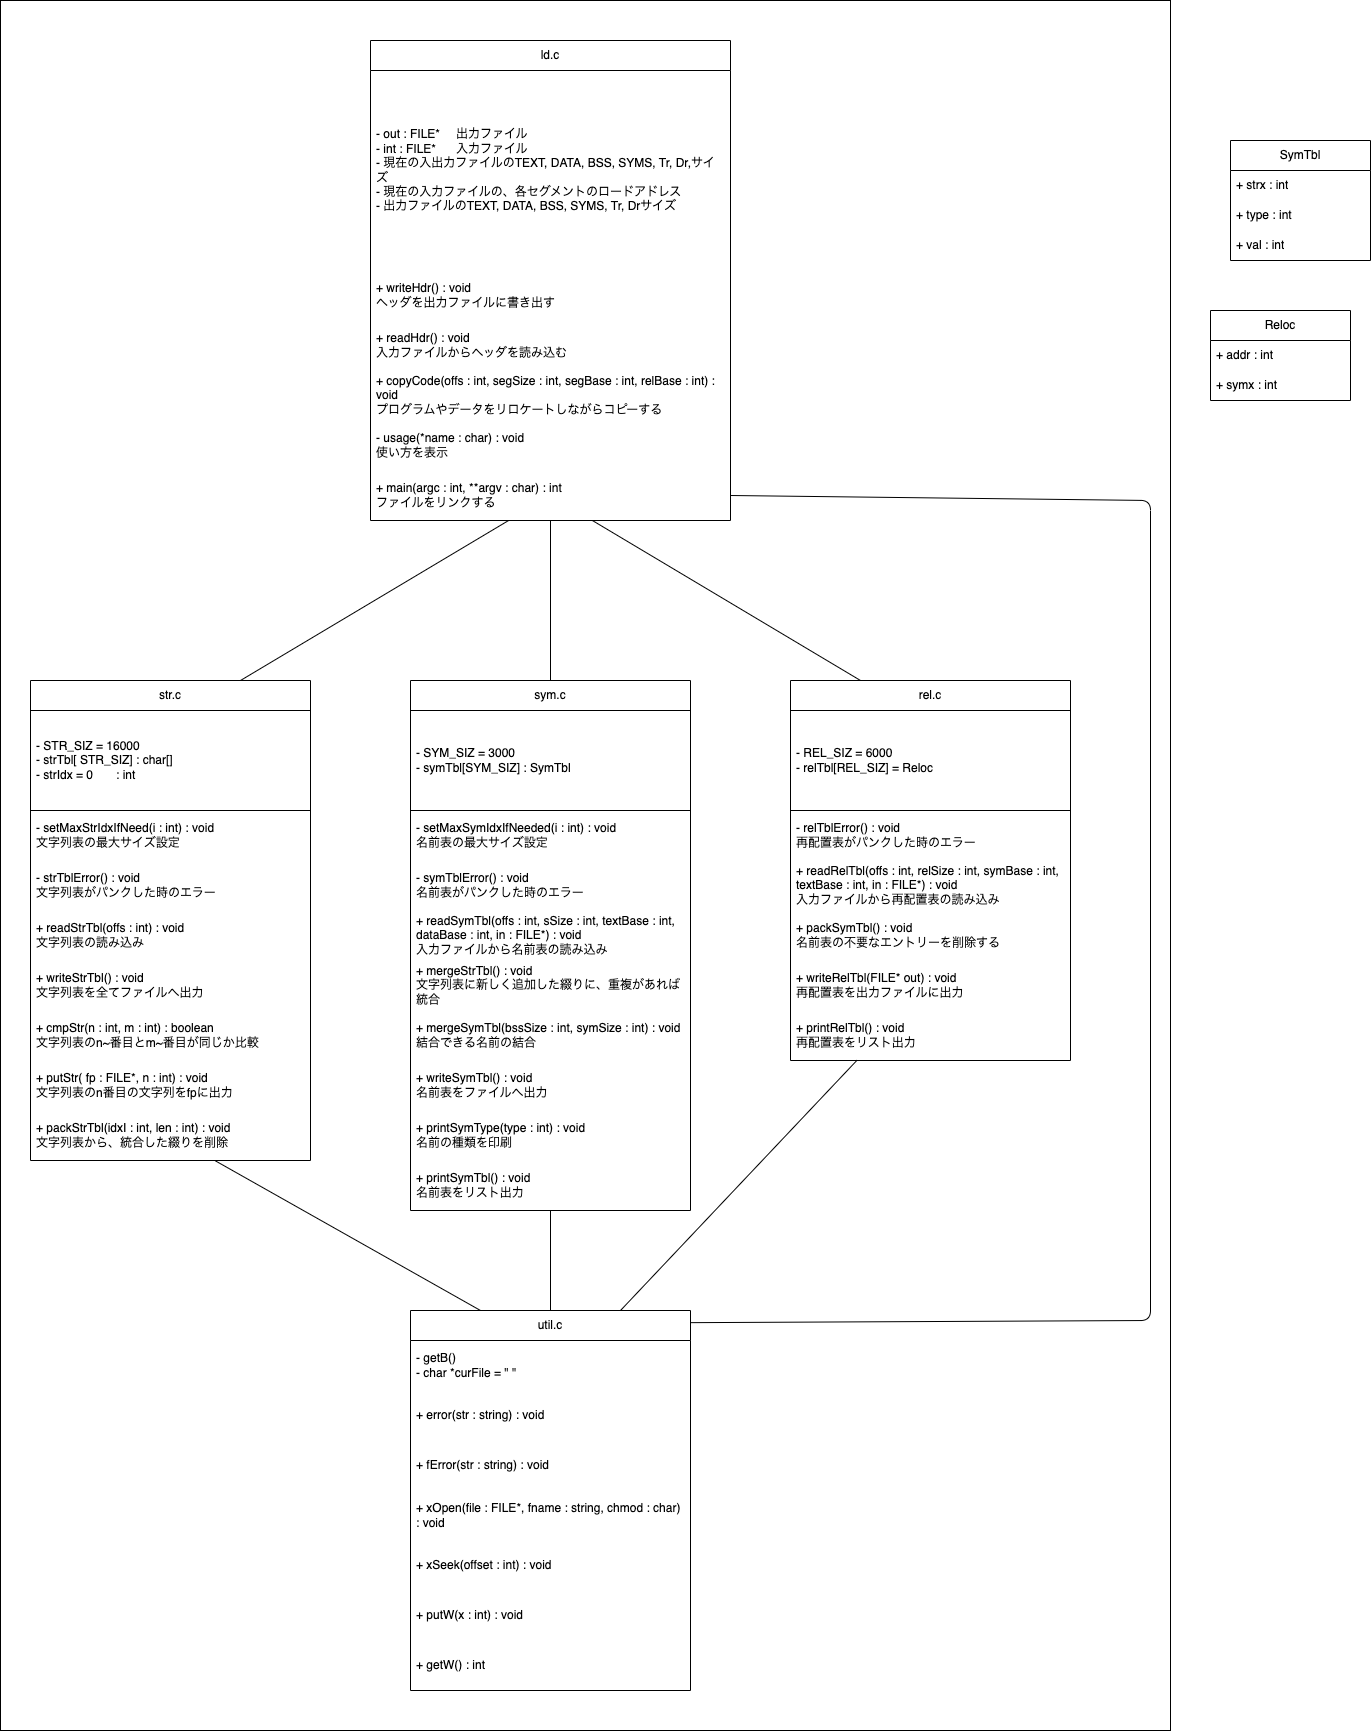

The diagram above was exported from draw.io. Its source (the exported page's mxGraphModel, read from the mxfile embedded in the PNG):
<mxGraphModel dx="1941" dy="3532" grid="1" gridSize="10" guides="1" tooltips="1" connect="1" arrows="1" fold="1" page="1" pageScale="1" pageWidth="827" pageHeight="1169" math="0" shadow="0">
  <root>
    <mxCell id="0" />
    <mxCell id="1" parent="0" />
    <mxCell id="73" value="" style="rounded=0;whiteSpace=wrap;html=1;strokeColor=default;" vertex="1" parent="1">
      <mxGeometry x="-30" y="-520" width="1170" height="1730" as="geometry" />
    </mxCell>
    <mxCell id="2" value="ld.c" style="swimlane;fontStyle=0;childLayout=stackLayout;horizontal=1;startSize=30;horizontalStack=0;resizeParent=1;resizeParentMax=0;resizeLast=0;collapsible=1;marginBottom=0;whiteSpace=wrap;html=1;" vertex="1" parent="1">
      <mxGeometry x="340" y="-480" width="360" height="480" as="geometry" />
    </mxCell>
    <mxCell id="4" value="- out : FILE*&lt;span style=&quot;white-space: pre;&quot;&gt;&#09;&lt;/span&gt;出力ファイル&lt;br&gt;- int : FILE*&amp;nbsp;&lt;span style=&quot;white-space: pre;&quot;&gt;&#09;&lt;/span&gt;入力ファイル&lt;br&gt;- 現在の入出力ファイルのTEXT, DATA, BSS, SYMS, Tr, Dr,サイズ&lt;br&gt;- 現在の入力ファイルの、各セグメントのロードアドレス&lt;br&gt;- 出力ファイルのTEXT, DATA, BSS, SYMS, Tr, Drサイズ" style="text;strokeColor=none;fillColor=none;align=left;verticalAlign=middle;spacingLeft=4;spacingRight=4;overflow=hidden;points=[[0,0.5],[1,0.5]];portConstraint=eastwest;rotatable=0;whiteSpace=wrap;html=1;" vertex="1" parent="2">
      <mxGeometry y="30" width="360" height="200" as="geometry" />
    </mxCell>
    <mxCell id="5" value="+ writeHdr() : void&lt;br&gt;ヘッダを出力ファイルに書き出す" style="text;strokeColor=none;fillColor=none;align=left;verticalAlign=middle;spacingLeft=4;spacingRight=4;overflow=hidden;points=[[0,0.5],[1,0.5]];portConstraint=eastwest;rotatable=0;whiteSpace=wrap;html=1;" vertex="1" parent="2">
      <mxGeometry y="230" width="360" height="50" as="geometry" />
    </mxCell>
    <mxCell id="71" value="+ readHdr() : void&lt;br&gt;入力ファイルからヘッダを読み込む" style="text;strokeColor=none;fillColor=none;align=left;verticalAlign=middle;spacingLeft=4;spacingRight=4;overflow=hidden;points=[[0,0.5],[1,0.5]];portConstraint=eastwest;rotatable=0;whiteSpace=wrap;html=1;" vertex="1" parent="2">
      <mxGeometry y="280" width="360" height="50" as="geometry" />
    </mxCell>
    <mxCell id="70" value="+ copyCode(offs : int, segSize : int, segBase : int, relBase : int) : void&lt;br&gt;プログラムやデータをリロケートしながらコピーする" style="text;strokeColor=none;fillColor=none;align=left;verticalAlign=middle;spacingLeft=4;spacingRight=4;overflow=hidden;points=[[0,0.5],[1,0.5]];portConstraint=eastwest;rotatable=0;whiteSpace=wrap;html=1;" vertex="1" parent="2">
      <mxGeometry y="330" width="360" height="50" as="geometry" />
    </mxCell>
    <mxCell id="69" value="- usage(*name : char) : void&lt;br&gt;使い方を表示" style="text;strokeColor=none;fillColor=none;align=left;verticalAlign=middle;spacingLeft=4;spacingRight=4;overflow=hidden;points=[[0,0.5],[1,0.5]];portConstraint=eastwest;rotatable=0;whiteSpace=wrap;html=1;" vertex="1" parent="2">
      <mxGeometry y="380" width="360" height="50" as="geometry" />
    </mxCell>
    <mxCell id="67" value="+ main(argc : int, **argv : char) : int&lt;br&gt;ファイルをリンクする" style="text;strokeColor=none;fillColor=none;align=left;verticalAlign=middle;spacingLeft=4;spacingRight=4;overflow=hidden;points=[[0,0.5],[1,0.5]];portConstraint=eastwest;rotatable=0;whiteSpace=wrap;html=1;" vertex="1" parent="2">
      <mxGeometry y="430" width="360" height="50" as="geometry" />
    </mxCell>
    <mxCell id="31" style="edgeStyle=none;html=1;exitX=0.25;exitY=0;exitDx=0;exitDy=0;endArrow=none;endFill=0;" edge="1" parent="1" source="10" target="67">
      <mxGeometry relative="1" as="geometry" />
    </mxCell>
    <mxCell id="10" value="rel.c" style="swimlane;fontStyle=0;childLayout=stackLayout;horizontal=1;startSize=30;horizontalStack=0;resizeParent=1;resizeParentMax=0;resizeLast=0;collapsible=1;marginBottom=0;whiteSpace=wrap;html=1;" vertex="1" parent="1">
      <mxGeometry x="760" y="160" width="280" height="380" as="geometry" />
    </mxCell>
    <mxCell id="11" value="- REL_SIZ = 6000&lt;br&gt;- relTbl[REL_SIZ] = Reloc&amp;nbsp;&lt;br&gt;" style="text;strokeColor=default;fillColor=none;align=left;verticalAlign=middle;spacingLeft=4;spacingRight=4;overflow=hidden;points=[[0,0.5],[1,0.5]];portConstraint=eastwest;rotatable=0;whiteSpace=wrap;html=1;" vertex="1" parent="10">
      <mxGeometry y="30" width="280" height="100" as="geometry" />
    </mxCell>
    <mxCell id="12" value="- relTblError() : void&lt;br&gt;再配置表がパンクした時のエラー" style="text;strokeColor=none;fillColor=none;align=left;verticalAlign=middle;spacingLeft=4;spacingRight=4;overflow=hidden;points=[[0,0.5],[1,0.5]];portConstraint=eastwest;rotatable=0;whiteSpace=wrap;html=1;" vertex="1" parent="10">
      <mxGeometry y="130" width="280" height="50" as="geometry" />
    </mxCell>
    <mxCell id="13" value="+ readRelTbl(offs : int, relSize : int, symBase : int, textBase : int, in : FILE*) : void&lt;br&gt;入力ファイルから再配置表の読み込み" style="text;strokeColor=none;fillColor=none;align=left;verticalAlign=middle;spacingLeft=4;spacingRight=4;overflow=hidden;points=[[0,0.5],[1,0.5]];portConstraint=eastwest;rotatable=0;whiteSpace=wrap;html=1;" vertex="1" parent="10">
      <mxGeometry y="180" width="280" height="50" as="geometry" />
    </mxCell>
    <mxCell id="66" value="+ packSymTbl() : void&lt;br&gt;名前表の不要なエントリーを削除する" style="text;strokeColor=none;fillColor=none;align=left;verticalAlign=middle;spacingLeft=4;spacingRight=4;overflow=hidden;points=[[0,0.5],[1,0.5]];portConstraint=eastwest;rotatable=0;whiteSpace=wrap;html=1;" vertex="1" parent="10">
      <mxGeometry y="230" width="280" height="50" as="geometry" />
    </mxCell>
    <mxCell id="65" value="+ writeRelTbl(FILE* out) : void&lt;br&gt;再配置表を出力ファイルに出力" style="text;strokeColor=none;fillColor=none;align=left;verticalAlign=middle;spacingLeft=4;spacingRight=4;overflow=hidden;points=[[0,0.5],[1,0.5]];portConstraint=eastwest;rotatable=0;whiteSpace=wrap;html=1;" vertex="1" parent="10">
      <mxGeometry y="280" width="280" height="50" as="geometry" />
    </mxCell>
    <mxCell id="64" value="+ printRelTbl() : void&lt;br&gt;再配置表をリスト出力" style="text;strokeColor=none;fillColor=none;align=left;verticalAlign=middle;spacingLeft=4;spacingRight=4;overflow=hidden;points=[[0,0.5],[1,0.5]];portConstraint=eastwest;rotatable=0;whiteSpace=wrap;html=1;" vertex="1" parent="10">
      <mxGeometry y="330" width="280" height="50" as="geometry" />
    </mxCell>
    <mxCell id="30" style="edgeStyle=none;html=1;exitX=0.5;exitY=0;exitDx=0;exitDy=0;endArrow=none;endFill=0;" edge="1" parent="1" source="14" target="67">
      <mxGeometry relative="1" as="geometry" />
    </mxCell>
    <mxCell id="14" value="sym.c" style="swimlane;fontStyle=0;childLayout=stackLayout;horizontal=1;startSize=30;horizontalStack=0;resizeParent=1;resizeParentMax=0;resizeLast=0;collapsible=1;marginBottom=0;whiteSpace=wrap;html=1;" vertex="1" parent="1">
      <mxGeometry x="380" y="160" width="280" height="530" as="geometry" />
    </mxCell>
    <mxCell id="15" value="- SYM_SIZ = 3000&lt;span style=&quot;white-space: pre;&quot;&gt;&#09;&lt;/span&gt;&lt;br&gt;- symTbl[SYM_SIZ] : SymTbl&lt;br&gt;" style="text;strokeColor=default;fillColor=none;align=left;verticalAlign=middle;spacingLeft=4;spacingRight=4;overflow=hidden;points=[[0,0.5],[1,0.5]];portConstraint=eastwest;rotatable=0;whiteSpace=wrap;html=1;" vertex="1" parent="14">
      <mxGeometry y="30" width="280" height="100" as="geometry" />
    </mxCell>
    <mxCell id="16" value="- setMaxSymIdxIfNeeded(i : int) : void&lt;br&gt;名前表の最大サイズ設定" style="text;strokeColor=none;fillColor=none;align=left;verticalAlign=middle;spacingLeft=4;spacingRight=4;overflow=hidden;points=[[0,0.5],[1,0.5]];portConstraint=eastwest;rotatable=0;whiteSpace=wrap;html=1;" vertex="1" parent="14">
      <mxGeometry y="130" width="280" height="50" as="geometry" />
    </mxCell>
    <mxCell id="17" value="- symTblError() : void&lt;br&gt;名前表がパンクした時のエラー" style="text;strokeColor=none;fillColor=none;align=left;verticalAlign=middle;spacingLeft=4;spacingRight=4;overflow=hidden;points=[[0,0.5],[1,0.5]];portConstraint=eastwest;rotatable=0;whiteSpace=wrap;html=1;" vertex="1" parent="14">
      <mxGeometry y="180" width="280" height="50" as="geometry" />
    </mxCell>
    <mxCell id="61" value="+ readSymTbl(offs : int, sSize : int, textBase : int, dataBase : int, in : FILE*) : void&lt;br&gt;入力ファイルから名前表の読み込み" style="text;strokeColor=none;fillColor=none;align=left;verticalAlign=middle;spacingLeft=4;spacingRight=4;overflow=hidden;points=[[0,0.5],[1,0.5]];portConstraint=eastwest;rotatable=0;whiteSpace=wrap;html=1;" vertex="1" parent="14">
      <mxGeometry y="230" width="280" height="50" as="geometry" />
    </mxCell>
    <mxCell id="60" value="+ mergeStrTbl() : void&amp;nbsp;&lt;br&gt;文字列表に新しく追加した綴りに、重複があれば統合" style="text;strokeColor=none;fillColor=none;align=left;verticalAlign=middle;spacingLeft=4;spacingRight=4;overflow=hidden;points=[[0,0.5],[1,0.5]];portConstraint=eastwest;rotatable=0;whiteSpace=wrap;html=1;" vertex="1" parent="14">
      <mxGeometry y="280" width="280" height="50" as="geometry" />
    </mxCell>
    <mxCell id="59" value="+ mergeSymTbl(bssSize : int, symSize : int) : void&lt;br&gt;結合できる名前の結合" style="text;strokeColor=none;fillColor=none;align=left;verticalAlign=middle;spacingLeft=4;spacingRight=4;overflow=hidden;points=[[0,0.5],[1,0.5]];portConstraint=eastwest;rotatable=0;whiteSpace=wrap;html=1;" vertex="1" parent="14">
      <mxGeometry y="330" width="280" height="50" as="geometry" />
    </mxCell>
    <mxCell id="58" value="+ writeSymTbl() : void&lt;br&gt;名前表をファイルへ出力" style="text;strokeColor=none;fillColor=none;align=left;verticalAlign=middle;spacingLeft=4;spacingRight=4;overflow=hidden;points=[[0,0.5],[1,0.5]];portConstraint=eastwest;rotatable=0;whiteSpace=wrap;html=1;" vertex="1" parent="14">
      <mxGeometry y="380" width="280" height="50" as="geometry" />
    </mxCell>
    <mxCell id="57" value="+ printSymType(type : int) : void&lt;br&gt;名前の種類を印刷" style="text;strokeColor=none;fillColor=none;align=left;verticalAlign=middle;spacingLeft=4;spacingRight=4;overflow=hidden;points=[[0,0.5],[1,0.5]];portConstraint=eastwest;rotatable=0;whiteSpace=wrap;html=1;" vertex="1" parent="14">
      <mxGeometry y="430" width="280" height="50" as="geometry" />
    </mxCell>
    <mxCell id="62" value="+ printSymTbl() : void&lt;br&gt;名前表をリスト出力" style="text;strokeColor=none;fillColor=none;align=left;verticalAlign=middle;spacingLeft=4;spacingRight=4;overflow=hidden;points=[[0,0.5],[1,0.5]];portConstraint=eastwest;rotatable=0;whiteSpace=wrap;html=1;" vertex="1" parent="14">
      <mxGeometry y="480" width="280" height="50" as="geometry" />
    </mxCell>
    <mxCell id="18" value="str.c" style="swimlane;fontStyle=0;childLayout=stackLayout;horizontal=1;startSize=30;horizontalStack=0;resizeParent=1;resizeParentMax=0;resizeLast=0;collapsible=1;marginBottom=0;whiteSpace=wrap;html=1;" vertex="1" parent="1">
      <mxGeometry y="160" width="280" height="480" as="geometry" />
    </mxCell>
    <mxCell id="19" value="- STR_SIZ = 16000&lt;span style=&quot;white-space: pre;&quot;&gt;&#09;&lt;/span&gt;&lt;br&gt;- strTbl[ STR_SIZ] : char[]&lt;br&gt;- strIdx = 0&lt;span style=&quot;white-space: pre;&quot;&gt;&#09;&lt;/span&gt;: int" style="text;strokeColor=default;fillColor=none;align=left;verticalAlign=middle;spacingLeft=4;spacingRight=4;overflow=hidden;points=[[0,0.5],[1,0.5]];portConstraint=eastwest;rotatable=0;whiteSpace=wrap;html=1;" vertex="1" parent="18">
      <mxGeometry y="30" width="280" height="100" as="geometry" />
    </mxCell>
    <mxCell id="20" value="- setMaxStrIdxIfNeed(i : int) : void&lt;br&gt;文字列表の最大サイズ設定" style="text;strokeColor=none;fillColor=none;align=left;verticalAlign=middle;spacingLeft=4;spacingRight=4;overflow=hidden;points=[[0,0.5],[1,0.5]];portConstraint=eastwest;rotatable=0;whiteSpace=wrap;html=1;" vertex="1" parent="18">
      <mxGeometry y="130" width="280" height="50" as="geometry" />
    </mxCell>
    <mxCell id="46" value="- strTblError() : void&lt;br&gt;文字列表がパンクした時のエラー" style="text;strokeColor=none;fillColor=none;align=left;verticalAlign=middle;spacingLeft=4;spacingRight=4;overflow=hidden;points=[[0,0.5],[1,0.5]];portConstraint=eastwest;rotatable=0;whiteSpace=wrap;html=1;" vertex="1" parent="18">
      <mxGeometry y="180" width="280" height="50" as="geometry" />
    </mxCell>
    <mxCell id="45" value="+ readStrTbl(offs : int) : void&lt;br&gt;文字列表の読み込み" style="text;strokeColor=none;fillColor=none;align=left;verticalAlign=middle;spacingLeft=4;spacingRight=4;overflow=hidden;points=[[0,0.5],[1,0.5]];portConstraint=eastwest;rotatable=0;whiteSpace=wrap;html=1;" vertex="1" parent="18">
      <mxGeometry y="230" width="280" height="50" as="geometry" />
    </mxCell>
    <mxCell id="47" value="+ writeStrTbl() : void&lt;br&gt;文字列表を全てファイルへ出力" style="text;strokeColor=none;fillColor=none;align=left;verticalAlign=middle;spacingLeft=4;spacingRight=4;overflow=hidden;points=[[0,0.5],[1,0.5]];portConstraint=eastwest;rotatable=0;whiteSpace=wrap;html=1;" vertex="1" parent="18">
      <mxGeometry y="280" width="280" height="50" as="geometry" />
    </mxCell>
    <mxCell id="44" value="+ cmpStr(n : int, m : int) : boolean&lt;br&gt;文字列表のn~番目とm~番目が同じか比較" style="text;strokeColor=none;fillColor=none;align=left;verticalAlign=middle;spacingLeft=4;spacingRight=4;overflow=hidden;points=[[0,0.5],[1,0.5]];portConstraint=eastwest;rotatable=0;whiteSpace=wrap;html=1;" vertex="1" parent="18">
      <mxGeometry y="330" width="280" height="50" as="geometry" />
    </mxCell>
    <mxCell id="43" value="+ putStr( fp : FILE*, n : int) : void&lt;br&gt;文字列表のn番目の文字列をfpに出力" style="text;strokeColor=none;fillColor=none;align=left;verticalAlign=middle;spacingLeft=4;spacingRight=4;overflow=hidden;points=[[0,0.5],[1,0.5]];portConstraint=eastwest;rotatable=0;whiteSpace=wrap;html=1;" vertex="1" parent="18">
      <mxGeometry y="380" width="280" height="50" as="geometry" />
    </mxCell>
    <mxCell id="42" value="+ packStrTbl(idxI : int, len : int) : void&lt;br&gt;文字列表から、統合した綴りを削除" style="text;strokeColor=none;fillColor=none;align=left;verticalAlign=middle;spacingLeft=4;spacingRight=4;overflow=hidden;points=[[0,0.5],[1,0.5]];portConstraint=eastwest;rotatable=0;whiteSpace=wrap;html=1;" vertex="1" parent="18">
      <mxGeometry y="430" width="280" height="50" as="geometry" />
    </mxCell>
    <mxCell id="26" style="html=1;exitX=0.5;exitY=0;exitDx=0;exitDy=0;endArrow=none;endFill=0;" edge="1" parent="1" source="22" target="62">
      <mxGeometry relative="1" as="geometry" />
    </mxCell>
    <mxCell id="29" style="edgeStyle=none;html=1;exitX=0.75;exitY=0;exitDx=0;exitDy=0;endArrow=none;endFill=0;entryX=0.238;entryY=0.993;entryDx=0;entryDy=0;entryPerimeter=0;" edge="1" parent="1" source="22" target="64">
      <mxGeometry relative="1" as="geometry">
        <mxPoint x="880.7547169811321" y="980" as="targetPoint" />
      </mxGeometry>
    </mxCell>
    <mxCell id="22" value="util.c" style="swimlane;fontStyle=0;childLayout=stackLayout;horizontal=1;startSize=30;horizontalStack=0;resizeParent=1;resizeParentMax=0;resizeLast=0;collapsible=1;marginBottom=0;whiteSpace=wrap;html=1;" vertex="1" parent="1">
      <mxGeometry x="380" y="790" width="280" height="380" as="geometry" />
    </mxCell>
    <mxCell id="23" value="- getB()&amp;nbsp;&lt;br&gt;- char *curFile = &quot; &quot;" style="text;strokeColor=none;fillColor=none;align=left;verticalAlign=middle;spacingLeft=4;spacingRight=4;overflow=hidden;points=[[0,0.5],[1,0.5]];portConstraint=eastwest;rotatable=0;whiteSpace=wrap;html=1;" vertex="1" parent="22">
      <mxGeometry y="30" width="280" height="50" as="geometry" />
    </mxCell>
    <mxCell id="24" value="+ error(str : string) : void" style="text;strokeColor=none;fillColor=none;align=left;verticalAlign=middle;spacingLeft=4;spacingRight=4;overflow=hidden;points=[[0,0.5],[1,0.5]];portConstraint=eastwest;rotatable=0;whiteSpace=wrap;html=1;" vertex="1" parent="22">
      <mxGeometry y="80" width="280" height="50" as="geometry" />
    </mxCell>
    <mxCell id="25" value="+ fError(str : string) : void" style="text;strokeColor=none;fillColor=none;align=left;verticalAlign=middle;spacingLeft=4;spacingRight=4;overflow=hidden;points=[[0,0.5],[1,0.5]];portConstraint=eastwest;rotatable=0;whiteSpace=wrap;html=1;" vertex="1" parent="22">
      <mxGeometry y="130" width="280" height="50" as="geometry" />
    </mxCell>
    <mxCell id="40" value="+ xOpen(file : FILE*, fname : string, chmod : char) : void" style="text;strokeColor=none;fillColor=none;align=left;verticalAlign=middle;spacingLeft=4;spacingRight=4;overflow=hidden;points=[[0,0.5],[1,0.5]];portConstraint=eastwest;rotatable=0;whiteSpace=wrap;html=1;" vertex="1" parent="22">
      <mxGeometry y="180" width="280" height="50" as="geometry" />
    </mxCell>
    <mxCell id="39" value="+ xSeek(offset : int) : void" style="text;strokeColor=none;fillColor=none;align=left;verticalAlign=middle;spacingLeft=4;spacingRight=4;overflow=hidden;points=[[0,0.5],[1,0.5]];portConstraint=eastwest;rotatable=0;whiteSpace=wrap;html=1;" vertex="1" parent="22">
      <mxGeometry y="230" width="280" height="50" as="geometry" />
    </mxCell>
    <mxCell id="38" value="+ putW(x : int) : void" style="text;strokeColor=none;fillColor=none;align=left;verticalAlign=middle;spacingLeft=4;spacingRight=4;overflow=hidden;points=[[0,0.5],[1,0.5]];portConstraint=eastwest;rotatable=0;whiteSpace=wrap;html=1;" vertex="1" parent="22">
      <mxGeometry y="280" width="280" height="50" as="geometry" />
    </mxCell>
    <mxCell id="37" value="+ getW() : int" style="text;strokeColor=none;fillColor=none;align=left;verticalAlign=middle;spacingLeft=4;spacingRight=4;overflow=hidden;points=[[0,0.5],[1,0.5]];portConstraint=eastwest;rotatable=0;whiteSpace=wrap;html=1;" vertex="1" parent="22">
      <mxGeometry y="330" width="280" height="50" as="geometry" />
    </mxCell>
    <mxCell id="28" style="edgeStyle=none;html=1;entryX=0.25;entryY=0;entryDx=0;entryDy=0;endArrow=none;endFill=0;" edge="1" parent="1" source="42" target="22">
      <mxGeometry relative="1" as="geometry">
        <mxPoint x="219.84126984126988" y="650" as="sourcePoint" />
      </mxGeometry>
    </mxCell>
    <mxCell id="33" style="edgeStyle=none;html=1;endArrow=none;endFill=0;entryX=0.75;entryY=0;entryDx=0;entryDy=0;" edge="1" parent="1" source="67" target="18">
      <mxGeometry relative="1" as="geometry" />
    </mxCell>
    <mxCell id="48" value="SymTbl" style="swimlane;fontStyle=0;childLayout=stackLayout;horizontal=1;startSize=30;horizontalStack=0;resizeParent=1;resizeParentMax=0;resizeLast=0;collapsible=1;marginBottom=0;whiteSpace=wrap;html=1;strokeColor=default;" vertex="1" parent="1">
      <mxGeometry x="1200" y="-380" width="140" height="120" as="geometry" />
    </mxCell>
    <mxCell id="49" value="+ strx : int" style="text;strokeColor=none;fillColor=none;align=left;verticalAlign=middle;spacingLeft=4;spacingRight=4;overflow=hidden;points=[[0,0.5],[1,0.5]];portConstraint=eastwest;rotatable=0;whiteSpace=wrap;html=1;" vertex="1" parent="48">
      <mxGeometry y="30" width="140" height="30" as="geometry" />
    </mxCell>
    <mxCell id="50" value="+ type : int" style="text;strokeColor=none;fillColor=none;align=left;verticalAlign=middle;spacingLeft=4;spacingRight=4;overflow=hidden;points=[[0,0.5],[1,0.5]];portConstraint=eastwest;rotatable=0;whiteSpace=wrap;html=1;" vertex="1" parent="48">
      <mxGeometry y="60" width="140" height="30" as="geometry" />
    </mxCell>
    <mxCell id="52" value="+ val : int" style="text;strokeColor=none;fillColor=none;align=left;verticalAlign=middle;spacingLeft=4;spacingRight=4;overflow=hidden;points=[[0,0.5],[1,0.5]];portConstraint=eastwest;rotatable=0;whiteSpace=wrap;html=1;" vertex="1" parent="48">
      <mxGeometry y="90" width="140" height="30" as="geometry" />
    </mxCell>
    <mxCell id="53" value="Reloc" style="swimlane;fontStyle=0;childLayout=stackLayout;horizontal=1;startSize=30;horizontalStack=0;resizeParent=1;resizeParentMax=0;resizeLast=0;collapsible=1;marginBottom=0;whiteSpace=wrap;html=1;strokeColor=default;" vertex="1" parent="1">
      <mxGeometry x="1180" y="-210" width="140" height="90" as="geometry" />
    </mxCell>
    <mxCell id="54" value="+ addr : int" style="text;strokeColor=none;fillColor=none;align=left;verticalAlign=middle;spacingLeft=4;spacingRight=4;overflow=hidden;points=[[0,0.5],[1,0.5]];portConstraint=eastwest;rotatable=0;whiteSpace=wrap;html=1;" vertex="1" parent="53">
      <mxGeometry y="30" width="140" height="30" as="geometry" />
    </mxCell>
    <mxCell id="55" value="+ symx : int" style="text;strokeColor=none;fillColor=none;align=left;verticalAlign=middle;spacingLeft=4;spacingRight=4;overflow=hidden;points=[[0,0.5],[1,0.5]];portConstraint=eastwest;rotatable=0;whiteSpace=wrap;html=1;" vertex="1" parent="53">
      <mxGeometry y="60" width="140" height="30" as="geometry" />
    </mxCell>
    <mxCell id="72" style="edgeStyle=none;html=1;exitX=1;exitY=0.5;exitDx=0;exitDy=0;entryX=0.999;entryY=0.032;entryDx=0;entryDy=0;endArrow=none;endFill=0;entryPerimeter=0;" edge="1" parent="1" source="67" target="22">
      <mxGeometry relative="1" as="geometry">
        <Array as="points">
          <mxPoint x="1120" y="-20" />
          <mxPoint x="1120" y="800" />
        </Array>
      </mxGeometry>
    </mxCell>
  </root>
</mxGraphModel>